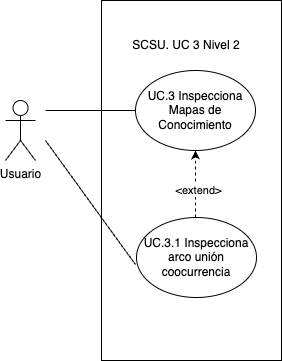

The diagram above was exported from draw.io. Its source (the exported page's mxGraphModel, read from the mxfile embedded in the PNG):
<mxGraphModel dx="1114" dy="854" grid="1" gridSize="10" guides="1" tooltips="1" connect="1" arrows="1" fold="1" page="1" pageScale="1" pageWidth="850" pageHeight="1100" math="0" shadow="0">
  <root>
    <mxCell id="0" />
    <mxCell id="1" parent="0" />
    <mxCell id="IY0D1jeIHmIGRc0gSmsY-9" value="" style="rounded=0;whiteSpace=wrap;html=1;" parent="1" vertex="1">
      <mxGeometry x="236" y="110" width="180" height="360" as="geometry" />
    </mxCell>
    <mxCell id="IY0D1jeIHmIGRc0gSmsY-1" value="Usuario" style="shape=umlActor;verticalLabelPosition=bottom;verticalAlign=top;html=1;outlineConnect=0;" parent="1" vertex="1">
      <mxGeometry x="140" y="210" width="30" height="60" as="geometry" />
    </mxCell>
    <mxCell id="IY0D1jeIHmIGRc0gSmsY-2" value="UC.3 Inspecciona Mapas de Conocimiento" style="ellipse;whiteSpace=wrap;html=1;" parent="1" vertex="1">
      <mxGeometry x="270" y="180" width="120" height="80" as="geometry" />
    </mxCell>
    <mxCell id="IY0D1jeIHmIGRc0gSmsY-10" value="" style="endArrow=none;html=1;rounded=0;entryX=0;entryY=0.5;entryDx=0;entryDy=0;" parent="1" target="IY0D1jeIHmIGRc0gSmsY-2" edge="1">
      <mxGeometry width="50" height="50" relative="1" as="geometry">
        <mxPoint x="180" y="220" as="sourcePoint" />
        <mxPoint x="270" y="180" as="targetPoint" />
      </mxGeometry>
    </mxCell>
    <mxCell id="IY0D1jeIHmIGRc0gSmsY-13" value="SCSU. UC 3 Nivel 2" style="text;html=1;strokeColor=none;fillColor=none;align=center;verticalAlign=middle;whiteSpace=wrap;rounded=0;" parent="1" vertex="1">
      <mxGeometry x="251" y="140" width="140" height="30" as="geometry" />
    </mxCell>
    <mxCell id="q0T8MUpg3LBrEVWeQZJ8-1" value="UC.3.1 Inspecciona arco unión coocurrencia" style="ellipse;whiteSpace=wrap;html=1;" parent="1" vertex="1">
      <mxGeometry x="271" y="327" width="120" height="80" as="geometry" />
    </mxCell>
    <mxCell id="q0T8MUpg3LBrEVWeQZJ8-2" value="" style="endArrow=classic;html=1;rounded=0;entryX=0.5;entryY=1;entryDx=0;entryDy=0;dashed=1;" parent="1" target="IY0D1jeIHmIGRc0gSmsY-2" edge="1">
      <mxGeometry width="50" height="50" relative="1" as="geometry">
        <mxPoint x="330" y="327" as="sourcePoint" />
        <mxPoint x="380" y="277" as="targetPoint" />
      </mxGeometry>
    </mxCell>
    <mxCell id="q0T8MUpg3LBrEVWeQZJ8-3" value="&amp;lt;extend&amp;gt;" style="edgeLabel;html=1;align=center;verticalAlign=middle;resizable=0;points=[];" parent="q0T8MUpg3LBrEVWeQZJ8-2" vertex="1" connectable="0">
      <mxGeometry x="-0.1642" y="-2" relative="1" as="geometry">
        <mxPoint as="offset" />
      </mxGeometry>
    </mxCell>
    <mxCell id="q0T8MUpg3LBrEVWeQZJ8-4" value="" style="endArrow=none;html=1;rounded=0;entryX=0.008;entryY=0.588;entryDx=0;entryDy=0;entryPerimeter=0;" parent="1" edge="1">
      <mxGeometry width="50" height="50" relative="1" as="geometry">
        <mxPoint x="180" y="250" as="sourcePoint" />
        <mxPoint x="269.96000000000004" y="374.03999999999996" as="targetPoint" />
      </mxGeometry>
    </mxCell>
  </root>
</mxGraphModel>